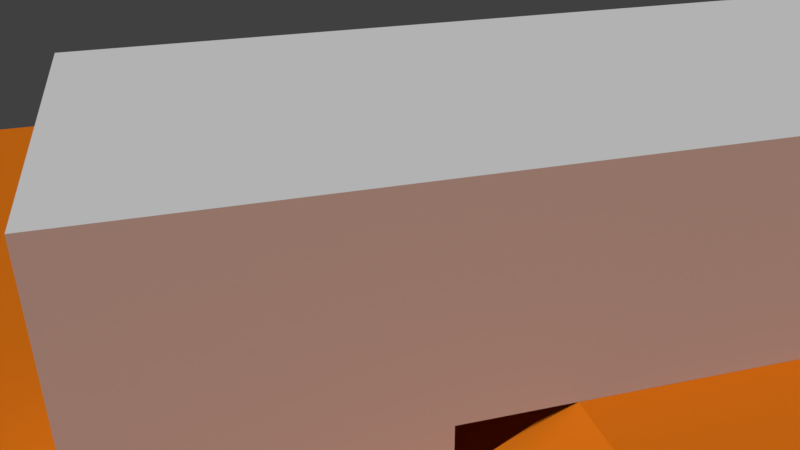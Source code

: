 # Source: level1.blend  (saved by Blender 2.77.0; exported with 4.5.12 LTS)
import bpy
from mathutils import Matrix  # noqa: F401  (used for matrix-valued properties, if any)

bpy.ops.wm.read_factory_settings(use_empty=True)
scene = bpy.context.scene
scene.name = 'Scene'

# ---- collections
col_collection_1 = bpy.data.collections.new('Collection 1'); scene.collection.children.link(col_collection_1)

# ---- materials (node trees are filled in below, after node groups)
mat_collision = bpy.data.materials.new('collision')
mat_collision.alpha_threshold = 0.0
mat_collision.use_transparent_shadow = False
mat_collision.diffuse_color = (0.8, 0.1961, 0.009299, 1.0)
mat_collision.roughness = 0.5
mat_stairs = bpy.data.materials.new('stairs')
mat_stairs.alpha_threshold = 0.0
mat_stairs.use_transparent_shadow = False
mat_stairs.roughness = 0.5
mat_material_002 = bpy.data.materials.new('Material.002')
mat_material_002.alpha_threshold = 0.0
mat_material_002.use_transparent_shadow = False
mat_material_002.roughness = 0.5
mat_material_003 = bpy.data.materials.new('Material.003')
mat_material_003.alpha_threshold = 0.0
mat_material_003.use_transparent_shadow = False
mat_material_003.roughness = 0.5

# ---- material node trees

# ---- world
world_world = bpy.data.worlds.new('World'); scene.world = world_world
world_world.color = (0.05088, 0.05088, 0.05088)
world_world.use_sun_shadow = False
world_world.sun_shadow_jitter_overblur = 0.0
world_world.cycles.sampling_method = 'MANUAL'

# ---- cameras
cam_camera = bpy.data.cameras.new('Camera')
cam_camera.clip_end = 100.0
cam_camera.lens = 35.0
cam_camera.sensor_width = 32.0
cam_camera.sensor_height = 18.0
cam_camera.ortho_scale = 7.314
cam_camera.dof.focus_distance = 0.0
cam_camera.dof.aperture_fstop = 128.0

# ---- lights
light_lamp = bpy.data.lights.new('Lamp', 'SUN')
light_lamp.transmission_factor = 0.0
light_lamp.cutoff_distance = 30.0
light_lamp.angle = 0.1993
light_lamp.energy = 2.0
light_lamp.shadow_buffer_clip_start = 1.001
light_lamp.shadow_soft_size = 0.1
light_lamp.shadow_cascade_max_distance = 1000.0

# ---- meshes
me_plane_003 = bpy.data.meshes.new('Plane.003')
me_plane_003.from_pydata([(-1.0, -1.0, 0.0), (1.0, -1.0, 0.0), (-1.0, 1.0, 0.0), (1.0, 1.0, 0.0), (-2.768, -1.0, -6.027), (-2.768, 1.0, -6.027), (2.62, -1.0, -6.078), (2.62, 1.0, -6.078)], [], [(0, 1, 3, 2), (0, 2, 5, 4), (3, 1, 6, 7)])
me_plane_003.materials.append(mat_collision)
me_plane_003.use_remesh_preserve_volume = False
me_plane_003.use_remesh_preserve_attributes = False
me_plane_003.use_mirror_vertex_groups = False
me_plane_003.update()
me_plane_002 = bpy.data.meshes.new('Plane.002')
me_plane_002.from_pydata([(-1.0, -1.0, 0.0), (1.0, -1.0, 0.0), (-1.0, 1.0, 0.0), (1.0, 1.0, 0.0), (-2.768, -1.0, -5.961), (-2.768, 1.0, -5.961), (2.62, -1.0, -6.043), (2.62, 1.0, -6.043)], [], [(0, 1, 3, 2), (0, 2, 5, 4), (3, 1, 6, 7)])
me_plane_002.materials.append(mat_stairs)
me_plane_002.use_remesh_preserve_volume = False
me_plane_002.use_remesh_preserve_attributes = False
me_plane_002.use_mirror_vertex_groups = False
me_plane_002.update()
me_cube_001 = bpy.data.meshes.new('Cube.001')
me_cube_001.from_pydata([(-5.155, -1.0, -1.0), (-5.155, -1.0, 1.0), (-5.155, 1.0, -1.0), (-5.155, 1.0, 1.0), (1.0, -1.0, -1.0), (1.0, -1.0, 1.0), (1.0, 1.0, -1.0), (1.0, 1.0, 1.0), (-5.155, -1.0, 0.0), (-5.155, 0.0, 1.0), (-5.155, 1.0, 0.0), (-5.155, 0.0, -1.0), (-0.363, 1.0, 1.0), (1.0, 1.0, 0.0), (-0.363, 1.0, -1.0), (1.0, 0.0, 1.0), (1.0, -1.0, 0.0), (1.0, 0.0, -1.0), (-0.363, -1.0, 1.0), (-0.363, -1.0, -1.0), (-0.363, 0.0, 1.0), (-0.363, 0.0, -1.0), (-0.363, -1.0, 0.0), (1.0, 0.0, 0.0), (-0.363, 1.0, 0.0), (-5.155, 0.0, 0.0), (-3.626, 1.0, -1.0), (-3.626, -1.0, 1.0), (-3.626, 1.0, 1.0), (-3.626, -1.0, -1.0), (-3.626, 0.0, 1.0), (-3.626, 0.0, -1.0), (-3.626, -1.0, 0.0), (-3.626, 1.0, 0.0)], [], [(25, 10, 2, 11), (24, 13, 6, 14), (23, 16, 4, 17), (32, 8, 0, 29), (21, 14, 6, 17), (30, 28, 3, 9), (27, 30, 9, 1), (5, 15, 20, 18), (15, 7, 12, 20), (19, 21, 17, 4), (29, 31, 21, 19), (31, 26, 14, 21), (16, 22, 19, 4), (5, 18, 22, 16), (27, 1, 8, 32), (13, 23, 17, 6), (7, 15, 23, 13), (15, 5, 16, 23), (28, 12, 24, 33), (12, 7, 13, 24), (8, 25, 11, 0), (1, 9, 25, 8), (9, 3, 10, 25), (3, 28, 33, 10), (10, 33, 26, 2), (18, 27, 32, 22), (11, 2, 26, 31), (0, 11, 31, 29), (18, 20, 30, 27), (20, 12, 28, 30), (22, 32, 29, 19)])
_uv = me_cube_001.uv_layers.new(name='UVMap')
_uv.uv.foreach_set('vector', [0.8773, 0.503, 0.9998, 0.503, 0.9998, 0.6255, 0.8773, 0.6255, 0.2233, 0.8343, 0.002976, 0.8343, 0.002976, 0.6727, 0.2233, 0.6727, 0.8769, 0.1227, 0.8769, 0.000203, 0.9994, 0.000203, 0.9994, 0.1227, 0.2494, 0.2131, 0.004369, 0.2131, 0.004369, 0.05285, 0.2494, 0.05285, 0.5873, 0.503, 0.5873, 0.3804, 0.7543, 0.3804, 0.7543, 0.503, 0.1875, 0.1227, 0.1875, 0.2453, 0.000203, 0.2453, 0.000203, 0.1227, 0.1875, 0.000203, 0.1875, 0.1227, 0.000203, 0.1227, 0.000203, 0.000203, 0.7543, 0.000203, 0.7543, 0.1227, 0.5873, 0.1227, 0.5873, 0.000203, 0.7543, 0.1227, 0.7543, 0.2453, 0.5873, 0.2453, 0.5873, 0.1227, 0.5873, 0.6255, 0.5873, 0.503, 0.7543, 0.503, 0.7543, 0.6255, 0.1875, 0.6255, 0.1875, 0.503, 0.5873, 0.503, 0.5873, 0.6255, 0.1875, 0.503, 0.1875, 0.3804, 0.5873, 0.3804, 0.5873, 0.503, 0.9909, 0.2131, 0.7725, 0.2131, 0.7725, 0.05285, 0.9909, 0.05285, 0.9909, 0.3734, 0.7725, 0.3734, 0.7725, 0.2131, 0.9909, 0.2131, 0.2494, 0.3734, 0.004369, 0.3734, 0.004369, 0.2131, 0.2494, 0.2131, 0.8769, 0.2453, 0.8769, 0.1227, 0.9994, 0.1227, 0.9994, 0.2453, 0.7543, 0.2453, 0.7543, 0.1227, 0.8769, 0.1227, 0.8769, 0.2453, 0.7543, 0.1227, 0.7543, 0.000203, 0.8769, 0.000203, 0.8769, 0.1227, 0.7507, 0.996, 0.2233, 0.996, 0.2233, 0.8343, 0.7507, 0.8343, 0.2233, 0.996, 0.002976, 0.996, 0.002976, 0.8343, 0.2233, 0.8343, 0.7547, 0.503, 0.8773, 0.503, 0.8773, 0.6255, 0.7547, 0.6255, 0.7547, 0.3804, 0.8773, 0.3804, 0.8773, 0.503, 0.7547, 0.503, 0.8773, 0.3804, 0.9998, 0.3804, 0.9998, 0.503, 0.8773, 0.503, 0.9977, 0.996, 0.7507, 0.996, 0.7507, 0.8343, 0.9977, 0.8343, 0.9977, 0.8343, 0.7507, 0.8343, 0.7507, 0.6727, 0.9977, 0.6727, 0.7725, 0.3734, 0.2494, 0.3734, 0.2494, 0.2131, 0.7725, 0.2131, 0.000203, 0.503, 0.000203, 0.3804, 0.1875, 0.3804, 0.1875, 0.503, 0.000203, 0.6255, 0.000203, 0.503, 0.1875, 0.503, 0.1875, 0.6255, 0.5873, 0.000203, 0.5873, 0.1227, 0.1875, 0.1227, 0.1875, 0.000203, 0.5873, 0.1227, 0.5873, 0.2453, 0.1875, 0.2453, 0.1875, 0.1227, 0.7725, 0.2131, 0.2494, 0.2131, 0.2494, 0.05285, 0.7725, 0.05285])
me_cube_001.materials.append(mat_material_002)
me_cube_001.use_remesh_preserve_volume = False
me_cube_001.use_remesh_preserve_attributes = False
me_cube_001.use_mirror_vertex_groups = False
me_cube_001.update()
me_plane_001 = bpy.data.meshes.new('Plane.001')
me_plane_001.from_pydata([(-1.0, -1.0, 0.0), (1.0, -1.0, 0.0), (-1.0, 1.0, 0.0), (1.0, 1.0, 0.0), (-1.0, 0.0, 0.0), (0.0, -1.0, 0.0), (1.0, 0.0, 0.0), (0.0, 1.0, 0.0), (0.0, 0.0, 0.0), (-1.0, -0.5, 0.0), (0.5, -1.0, 0.0), (1.0, 0.5, 0.0), (-0.5, 1.0, 0.0), (-1.0, 0.5, 0.0), (-0.5, -1.0, 0.0), (1.0, -0.5, 0.0), (0.5, 1.0, 0.0), (0.0, 0.5, 0.0), (0.0, -0.5, 0.0), (-0.5, 0.0, 0.0), (0.5, 0.0, 0.0), (0.5, -0.5, 0.0), (-0.5, -0.5, 0.0), (-0.5, 0.5, 0.0), (0.5, 0.5, 0.0), (-1.0, -0.75, 0.0), (0.75, -1.0, 0.0), (1.0, 0.75, 0.0), (-0.75, 1.0, 0.0), (-1.0, 0.25, 0.0), (-0.25, -1.0, 0.0), (1.0, -0.25, 0.0), (0.25, 1.0, 0.0), (0.0, 0.75, 0.0), (0.0, -0.25, 0.0), (-0.75, 0.0, 0.0), (0.25, 0.0, 0.0), (-1.0, -0.25, 0.0), (0.25, -1.0, 0.0), (1.0, 0.25, 0.0), (-0.25, 1.0, 0.0), (-1.0, 0.75, 0.0), (-0.75, -1.0, 0.0), (1.0, -0.75, 0.0), (0.75, 1.0, 0.0), (0.0, 0.25, 0.0), (0.0, -0.75, 0.0), (-0.25, 0.0, 0.0), (0.75, 0.0, 0.0), (0.5, -0.25, 0.0), (0.5, -0.75, 0.0), (0.25, -0.5, 0.0), (0.75, -0.5, 0.0), (-0.5, -0.25, 0.0), (-0.5, -0.75, 0.0), (-0.75, -0.5, 0.0), (-0.25, -0.5, 0.0), (-0.5, 0.75, 0.0), (-0.5, 0.25, 0.0), (-0.75, 0.5, 0.0), (-0.25, 0.5, 0.0), (0.5, 0.75, 0.0), (0.5, 0.25, 0.0), (0.25, 0.5, 0.0), (0.75, 0.5, 0.0), (0.75, 0.25, 0.0), (0.25, 0.25, 0.0), (0.25, 0.75, 0.0), (-0.25, 0.25, 0.0), (-0.75, 0.25, 0.0), (-0.75, 0.75, 0.0), (-0.25, -0.75, 0.0), (-0.75, -0.75, 0.0), (-0.75, -0.25, 0.0), (0.75, -0.75, 0.0), (0.25, -0.75, 0.0), (0.25, -0.25, 0.0), (0.75, -0.25, 0.0), (-0.25, -0.25, 0.0), (-0.25, 0.75, 0.0), (0.75, 0.75, 0.0)], [], [(80, 27, 3, 44), (79, 33, 7, 40), (78, 34, 8, 47), (77, 31, 6, 48), (76, 49, 20, 36), (75, 50, 21, 51), (74, 43, 15, 52), (73, 53, 19, 35), (72, 54, 22, 55), (71, 46, 18, 56), (70, 57, 12, 28), (69, 58, 23, 59), (68, 45, 17, 60), (67, 61, 16, 32), (66, 62, 24, 63), (65, 39, 11, 64), (62, 65, 64, 24), (20, 48, 65, 62), (48, 6, 39, 65), (45, 66, 63, 17), (8, 36, 66, 45), (36, 20, 62, 66), (33, 67, 32, 7), (17, 63, 67, 33), (63, 24, 61, 67), (58, 68, 60, 23), (19, 47, 68, 58), (47, 8, 45, 68), (29, 69, 59, 13), (4, 35, 69, 29), (35, 19, 58, 69), (41, 70, 28, 2), (13, 59, 70, 41), (59, 23, 57, 70), (54, 71, 56, 22), (14, 30, 71, 54), (30, 5, 46, 71), (25, 72, 55, 9), (0, 42, 72, 25), (42, 14, 54, 72), (37, 73, 35, 4), (9, 55, 73, 37), (55, 22, 53, 73), (50, 74, 52, 21), (10, 26, 74, 50), (26, 1, 43, 74), (46, 75, 51, 18), (5, 38, 75, 46), (38, 10, 50, 75), (34, 76, 36, 8), (18, 51, 76, 34), (51, 21, 49, 76), (49, 77, 48, 20), (21, 52, 77, 49), (52, 15, 31, 77), (53, 78, 47, 19), (22, 56, 78, 53), (56, 18, 34, 78), (57, 79, 40, 12), (23, 60, 79, 57), (60, 17, 33, 79), (61, 80, 44, 16), (24, 64, 80, 61), (64, 11, 27, 80)])
me_plane_001.materials.append(mat_collision)
me_plane_001.use_remesh_preserve_volume = False
me_plane_001.use_remesh_preserve_attributes = False
me_plane_001.use_mirror_vertex_groups = False
me_plane_001.update()
me_plane = bpy.data.meshes.new('Plane')
me_plane.from_pydata([(-1.0, -1.0, 0.0), (1.0, -1.0, 0.0), (-1.0, 1.0, 0.0), (1.0, 1.0, 0.0), (-1.0, 0.0, 0.0), (0.0, -1.0, 0.0), (1.0, 0.0, 0.0), (0.0, 1.0, 0.0), (0.0, 0.0, 0.0), (-1.0, -0.5, 0.0), (0.5, -1.0, 0.0), (1.0, 0.5, 0.0), (-0.5, 1.0, 0.0), (-1.0, 0.5, 0.0), (-0.5, -1.0, 0.0), (1.0, -0.5, 0.0), (0.5, 1.0, 0.0), (0.0, 0.5, 0.0), (0.0, -0.5, 0.0), (-0.5, 0.0, 0.0), (0.5, 0.0, 0.0), (0.5, -0.5, 0.0), (-0.5, -0.5, 0.0), (-0.5, 0.5, 0.0), (0.5, 0.5, 0.0), (-1.0, -0.75, 0.0), (0.75, -1.0, 0.0), (1.0, 0.75, 0.0), (-0.75, 1.0, 0.0), (-1.0, 0.25, 0.0), (-0.25, -1.0, 0.0), (1.0, -0.25, 0.0), (0.25, 1.0, 0.0), (0.0, 0.75, 0.0), (0.0, -0.25, 0.0), (-0.75, 0.0, 0.0), (0.25, 0.0, 0.0), (-1.0, -0.25, 0.0), (0.25, -1.0, 0.0), (1.0, 0.25, 0.0), (-0.25, 1.0, 0.0), (-1.0, 0.75, 0.0), (-0.75, -1.0, 0.0), (1.0, -0.75, 0.0), (0.75, 1.0, 0.0), (0.0, 0.25, 0.0), (0.0, -0.75, 0.0), (-0.25, 0.0, 0.0), (0.75, 0.0, 0.0), (0.5, -0.25, 0.0), (0.5, -0.75, 0.0), (0.25, -0.5, 0.0), (0.75, -0.5, 0.0), (-0.5, -0.25, 0.0), (-0.5, -0.75, 0.0), (-0.75, -0.5, 0.0), (-0.25, -0.5, 0.0), (-0.5, 0.75, 0.0), (-0.5, 0.25, 0.0), (-0.75, 0.5, 0.0), (-0.25, 0.5, 0.0), (0.5, 0.75, 0.0), (0.5, 0.25, 0.0), (0.25, 0.5, 0.0), (0.75, 0.5, 0.0), (0.75, 0.25, 0.0), (0.25, 0.25, 0.0), (0.25, 0.75, 0.0), (-0.25, 0.25, 0.0), (-0.75, 0.25, 0.0), (-0.75, 0.75, 0.0), (-0.25, -0.75, 0.0), (-0.75, -0.75, 0.0), (-0.75, -0.25, 0.0), (0.75, -0.75, 0.0), (0.25, -0.75, 0.0), (0.25, -0.25, 0.0), (0.75, -0.25, 0.0), (-0.25, -0.25, 0.0), (-0.25, 0.75, 0.0), (0.75, 0.75, 0.0)], [], [(80, 27, 3, 44), (79, 33, 7, 40), (78, 34, 8, 47), (77, 31, 6, 48), (76, 49, 20, 36), (75, 50, 21, 51), (74, 43, 15, 52), (73, 53, 19, 35), (72, 54, 22, 55), (71, 46, 18, 56), (70, 57, 12, 28), (69, 58, 23, 59), (68, 45, 17, 60), (67, 61, 16, 32), (66, 62, 24, 63), (65, 39, 11, 64), (62, 65, 64, 24), (20, 48, 65, 62), (48, 6, 39, 65), (45, 66, 63, 17), (8, 36, 66, 45), (36, 20, 62, 66), (33, 67, 32, 7), (17, 63, 67, 33), (63, 24, 61, 67), (58, 68, 60, 23), (19, 47, 68, 58), (47, 8, 45, 68), (29, 69, 59, 13), (4, 35, 69, 29), (35, 19, 58, 69), (41, 70, 28, 2), (13, 59, 70, 41), (59, 23, 57, 70), (54, 71, 56, 22), (14, 30, 71, 54), (30, 5, 46, 71), (25, 72, 55, 9), (0, 42, 72, 25), (42, 14, 54, 72), (37, 73, 35, 4), (9, 55, 73, 37), (55, 22, 53, 73), (50, 74, 52, 21), (10, 26, 74, 50), (26, 1, 43, 74), (46, 75, 51, 18), (5, 38, 75, 46), (38, 10, 50, 75), (34, 76, 36, 8), (18, 51, 76, 34), (51, 21, 49, 76), (49, 77, 48, 20), (21, 52, 77, 49), (52, 15, 31, 77), (53, 78, 47, 19), (22, 56, 78, 53), (56, 18, 34, 78), (57, 79, 40, 12), (23, 60, 79, 57), (60, 17, 33, 79), (61, 80, 44, 16), (24, 64, 80, 61), (64, 11, 27, 80)])
_uv = me_plane.uv_layers.new(name='UVMap')
_uv.uv.foreach_set('vector', [-1.966, -2.951, -2.952, -2.952, -2.952, -3.937, -1.966, -3.937, 1.975, -2.95, 0.99, -2.95, 0.9903, -3.936, 1.976, -3.935, 1.974, 0.992, 0.9886, 0.9917, 0.989, 0.0062, 1.974, 0.006541, -1.968, 0.9907, -2.953, 0.9903, -2.953, 0.00484, -1.967, 0.00518, 0.003151, 0.9913, -0.9823, 0.991, -0.982, 0.00552, 0.003492, 0.00586, 0.002471, 2.962, -0.983, 2.962, -0.9827, 1.976, 0.002811, 1.977, -1.968, 2.962, -2.954, 2.961, -2.954, 1.976, -1.968, 1.976, 3.945, 0.9927, 2.96, 0.9924, 2.96, 0.006881, 3.945, 0.007222, 3.944, 2.964, 2.959, 2.963, 2.959, 1.978, 3.945, 1.978, 1.973, 2.963, 0.9879, 2.963, 0.9883, 1.977, 1.974, 1.977, 3.946, -2.949, 2.961, -2.95, 2.961, -3.935, 3.947, -3.935, 3.946, -0.9782, 2.96, -0.9786, 2.961, -1.964, 3.946, -1.964, 1.975, -0.9789, 0.9893, -0.9793, 0.9896, -1.965, 1.975, -1.964, 0.004512, -2.951, -0.981, -2.951, -0.9806, -3.936, 0.004853, -3.936, 0.003832, -0.9796, -0.9816, -0.98, -0.9813, -1.965, 0.004172, -1.965, -1.967, -0.9803, -2.953, -0.9806, -2.952, -1.966, -1.967, -1.966, -0.9816, -0.98, -1.967, -0.9803, -1.967, -1.966, -0.9813, -1.965, -0.982, 0.00552, -1.967, 0.00518, -1.967, -0.9803, -0.9816, -0.98, -1.967, 0.00518, -2.953, 0.00484, -2.953, -0.9806, -1.967, -0.9803, 0.9893, -0.9793, 0.003832, -0.9796, 0.004172, -1.965, 0.9896, -1.965, 0.989, 0.0062, 0.003492, 0.00586, 0.003832, -0.9796, 0.9893, -0.9793, 0.003492, 0.00586, -0.982, 0.00552, -0.9816, -0.98, 0.003832, -0.9796, 0.99, -2.95, 0.004512, -2.951, 0.004853, -3.936, 0.9903, -3.936, 0.9896, -1.965, 0.004172, -1.965, 0.004512, -2.951, 0.99, -2.95, 0.004172, -1.965, -0.9813, -1.965, -0.981, -2.951, 0.004512, -2.951, 2.96, -0.9786, 1.975, -0.9789, 1.975, -1.964, 2.961, -1.964, 2.96, 0.006881, 1.974, 0.006541, 1.975, -0.9789, 2.96, -0.9786, 1.974, 0.006541, 0.989, 0.0062, 0.9893, -0.9793, 1.975, -0.9789, 4.931, -0.9779, 3.946, -0.9782, 3.946, -1.964, 4.932, -1.963, 4.931, 0.007562, 3.945, 0.007222, 3.946, -0.9782, 4.931, -0.9779, 3.945, 0.007222, 2.96, 0.006881, 2.96, -0.9786, 3.946, -0.9782, 4.932, -2.949, 3.946, -2.949, 3.947, -3.935, 4.932, -3.934, 4.932, -1.963, 3.946, -1.964, 3.946, -2.949, 4.932, -2.949, 3.946, -1.964, 2.961, -1.964, 2.961, -2.95, 3.946, -2.949, 2.959, 2.963, 1.973, 2.963, 1.974, 1.977, 2.959, 1.978, 2.959, 3.949, 1.973, 3.948, 1.973, 2.963, 2.959, 2.963, 1.973, 3.948, 0.9876, 3.948, 0.9879, 2.963, 1.973, 2.963, 4.93, 2.964, 3.944, 2.964, 3.945, 1.978, 4.93, 1.979, 4.929, 3.949, 3.944, 3.949, 3.944, 2.964, 4.93, 2.964, 3.944, 3.949, 2.959, 3.949, 2.959, 2.963, 3.944, 2.964, 4.931, 0.993, 3.945, 0.9927, 3.945, 0.007222, 4.931, 0.007562, 4.93, 1.979, 3.945, 1.978, 3.945, 0.9927, 4.931, 0.993, 3.945, 1.978, 2.959, 1.978, 2.96, 0.9924, 3.945, 0.9927, -0.983, 2.962, -1.968, 2.962, -1.968, 1.976, -0.9827, 1.976, -0.9833, 3.947, -1.969, 3.947, -1.968, 2.962, -0.983, 2.962, -1.969, 3.947, -2.954, 3.947, -2.954, 2.961, -1.968, 2.962, 0.9879, 2.963, 0.002471, 2.962, 0.002811, 1.977, 0.9883, 1.977, 0.9876, 3.948, 0.002131, 3.948, 0.002471, 2.962, 0.9879, 2.963, 0.002131, 3.948, -0.9833, 3.947, -0.983, 2.962, 0.002471, 2.962, 0.9886, 0.9917, 0.003151, 0.9913, 0.003492, 0.00586, 0.989, 0.0062, 0.9883, 1.977, 0.002811, 1.977, 0.003151, 0.9913, 0.9886, 0.9917, 0.002811, 1.977, -0.9827, 1.976, -0.9823, 0.991, 0.003151, 0.9913, -0.9823, 0.991, -1.968, 0.9907, -1.967, 0.00518, -0.982, 0.00552, -0.9827, 1.976, -1.968, 1.976, -1.968, 0.9907, -0.9823, 0.991, -1.968, 1.976, -2.954, 1.976, -2.953, 0.9903, -1.968, 0.9907, 2.96, 0.9924, 1.974, 0.992, 1.974, 0.006541, 2.96, 0.006881, 2.959, 1.978, 1.974, 1.977, 1.974, 0.992, 2.96, 0.9924, 1.974, 1.977, 0.9883, 1.977, 0.9886, 0.9917, 1.974, 0.992, 2.961, -2.95, 1.975, -2.95, 1.976, -3.935, 2.961, -3.935, 2.961, -1.964, 1.975, -1.964, 1.975, -2.95, 2.961, -2.95, 1.975, -1.964, 0.9896, -1.965, 0.99, -2.95, 1.975, -2.95, -0.981, -2.951, -1.966, -2.951, -1.966, -3.937, -0.9806, -3.936, -0.9813, -1.965, -1.967, -1.966, -1.966, -2.951, -0.981, -2.951, -1.967, -1.966, -2.952, -1.966, -2.952, -2.952, -1.966, -2.951])
me_plane.materials.append(mat_material_003)
me_plane.use_remesh_preserve_volume = False
me_plane.use_remesh_preserve_attributes = False
me_plane.use_mirror_vertex_groups = False
me_plane.update()

# ---- objects
ob_stairs_collision = bpy.data.objects.new('stairs_collision', me_plane_003)
ob_plane = bpy.data.objects.new('Plane', me_plane_002)
ob_building_1 = bpy.data.objects.new('building_1', me_cube_001)
ob_collision = bpy.data.objects.new('collision', me_plane_001)
ob_floor = bpy.data.objects.new('FLoor', me_plane)
ob_lamp = bpy.data.objects.new('Lamp', light_lamp)
ob_camera = bpy.data.objects.new('Camera', cam_camera)

# ---- transforms, parenting, visibility, modifiers, constraints
ob_stairs_collision.location = (-3.735, -18.41, 6.389)
ob_stairs_collision.scale = (6.788, 2.936, 1.0)
ob_stairs_collision.lineart.crease_threshold = 0.0
ob_plane.location = (-3.735, -18.41, 6.317)
ob_plane.scale = (6.788, 2.936, 1.0)
ob_plane.lineart.crease_threshold = 0.0
ob_building_1.location = (8.259, -27.18, 6.392)
ob_building_1.scale = (6.029, 6.029, 6.029)
ob_building_1.lineart.crease_threshold = 0.0
ob_collision.location = (0.0, 0.0, 0.4257)
ob_collision.scale = (62.88, 62.88, 62.88)
ob_collision.lineart.crease_threshold = 0.0
ob_floor.location = (0.0, 0.0, 0.0)
ob_floor.scale = (62.88, 62.88, 62.88)
ob_floor.lineart.crease_threshold = 0.0
ob_lamp.location = (4.076, 1.005, 26.72)
ob_lamp.rotation_euler = (0.6503, 0.05522, 1.866)
ob_lamp.lock_rotations_4d = False
ob_lamp.empty_display_type = 'ARROWS'
ob_lamp.color = (0.0, 0.0, 0.0, 0.0)
ob_lamp.lineart.crease_threshold = 0.0
ob_camera.location = (11.3, -6.508, 19.14)
ob_camera.rotation_euler = (1.109, 0.01082, 9.152)
ob_camera.lock_rotations_4d = False
ob_camera.empty_display_type = 'ARROWS'
ob_camera.color = (0.0, 0.0, 0.0, 0.0)
ob_camera.display_type = 'WIRE'
ob_camera.lineart.crease_threshold = 0.0

# ---- collection membership
col_collection_1.objects.link(ob_stairs_collision)
col_collection_1.objects.link(ob_plane)
col_collection_1.objects.link(ob_building_1)
col_collection_1.objects.link(ob_collision)
col_collection_1.objects.link(ob_floor)
col_collection_1.objects.link(ob_lamp)
col_collection_1.objects.link(ob_camera)

# ---- scene / render settings (as saved in the file)
scene.camera = ob_camera
scene.frame_start = 1; scene.frame_end = 250; scene.frame_set(1)
scene.render.engine = 'BLENDER_EEVEE_NEXT'
scene.render.resolution_percentage = 50
scene.render.dither_intensity = 0.0
scene.cycles.use_denoising = False
scene.cycles.samples = 128
scene.cycles.sampling_pattern = 'TABULATED_SOBOL'
scene.cycles.light_sampling_threshold = 0.0
scene.cycles.use_adaptive_sampling = False
scene.cycles.use_light_tree = False
scene.cycles.blur_glossy = 0.0
scene.cycles.sample_clamp_indirect = 0.0
scene.view_settings.view_transform = 'Standard'
bpy.context.view_layer.update()
